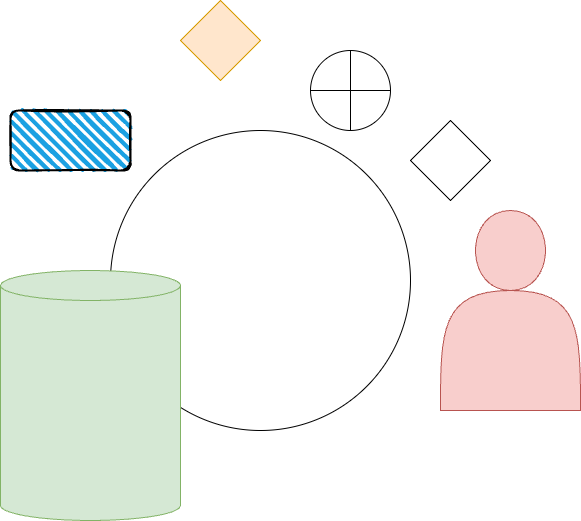

The diagram above was exported from draw.io. Its source (the exported page's mxGraphModel, read from the mxfile embedded in the PNG):
<mxGraphModel dx="1086" dy="862" grid="1" gridSize="10" guides="1" tooltips="1" connect="1" arrows="1" fold="1" page="1" pageScale="1" pageWidth="850" pageHeight="1100" math="0" shadow="0">
  <root>
    <mxCell id="0" />
    <mxCell id="1" parent="0" />
    <mxCell id="2" value="" style="ellipse;whiteSpace=wrap;html=1;aspect=fixed;" parent="1" vertex="1">
      <mxGeometry x="260" y="200" width="300" height="300" as="geometry" />
    </mxCell>
    <mxCell id="3" value="" style="rhombus;whiteSpace=wrap;html=1;" parent="1" vertex="1">
      <mxGeometry x="560" y="190" width="80" height="80" as="geometry" />
    </mxCell>
    <mxCell id="4" value="" style="rounded=1;whiteSpace=wrap;html=1;strokeWidth=2;fillWeight=4;hachureGap=8;hachureAngle=45;fillColor=#1ba1e2;sketch=1;" parent="1" vertex="1">
      <mxGeometry x="160" y="180" width="120" height="60" as="geometry" />
    </mxCell>
    <mxCell id="5" value="" style="shape=orEllipse;perimeter=ellipsePerimeter;whiteSpace=wrap;html=1;backgroundOutline=1;" parent="1" vertex="1">
      <mxGeometry x="460" y="120" width="80" height="80" as="geometry" />
    </mxCell>
    <mxCell id="6" value="" style="shape=actor;whiteSpace=wrap;html=1;fillColor=#f8cecc;strokeColor=#b85450;" parent="1" vertex="1">
      <mxGeometry x="590" y="280" width="140" height="200" as="geometry" />
    </mxCell>
    <mxCell id="7" value="" style="shape=cylinder3;whiteSpace=wrap;html=1;boundedLbl=1;backgroundOutline=1;size=15;fillColor=#d5e8d4;strokeColor=#82b366;" vertex="1" parent="1">
      <mxGeometry x="150" y="340" width="180" height="250" as="geometry" />
    </mxCell>
    <mxCell id="8" value="" style="rhombus;whiteSpace=wrap;html=1;fillColor=#ffe6cc;strokeColor=#d79b00;" vertex="1" parent="1">
      <mxGeometry x="330" y="70" width="80" height="80" as="geometry" />
    </mxCell>
  </root>
</mxGraphModel>